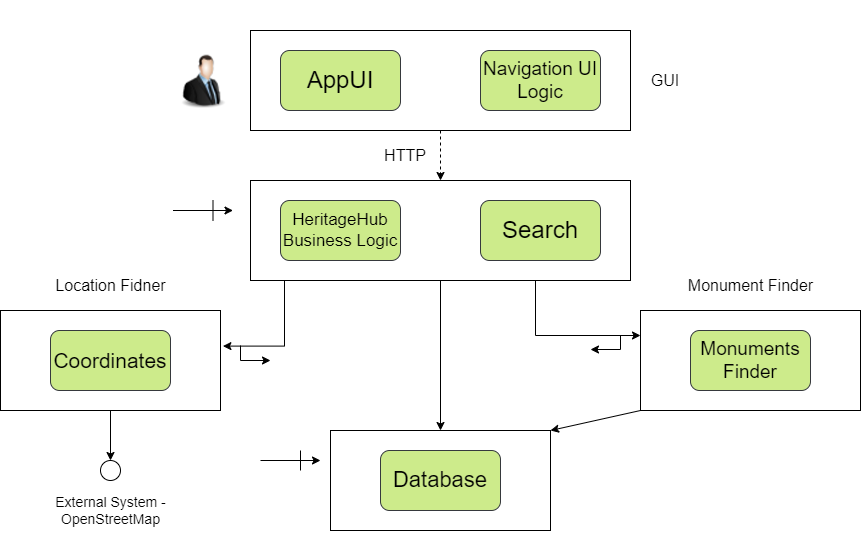

The diagram above was exported from draw.io. Its source (the exported page's mxGraphModel, read from the mxfile embedded in the PNG):
<mxGraphModel dx="1050" dy="621" grid="1" gridSize="10" guides="1" tooltips="1" connect="1" arrows="1" fold="1" page="1" pageScale="1.5" pageWidth="1169" pageHeight="826" background="none" math="0" shadow="0">
  <root>
    <mxCell id="0" style=";html=1;" />
    <mxCell id="1" style=";html=1;" parent="0" />
    <mxCell id="CMqVVwrGMXLjuO7fDSB0-14" style="rounded=0;orthogonalLoop=1;jettySize=auto;html=1;exitX=0;exitY=1;exitDx=0;exitDy=0;entryX=1;entryY=0;entryDx=0;entryDy=0;" parent="1" source="CMqVVwrGMXLjuO7fDSB0-12" target="CMqVVwrGMXLjuO7fDSB0-10" edge="1">
      <mxGeometry relative="1" as="geometry" />
    </mxCell>
    <mxCell id="CMqVVwrGMXLjuO7fDSB0-12" value="" style="rounded=0;whiteSpace=wrap;html=1;" parent="1" vertex="1">
      <mxGeometry x="930" y="610" width="220" height="100" as="geometry" />
    </mxCell>
    <mxCell id="CMqVVwrGMXLjuO7fDSB0-25" value="" style="edgeStyle=orthogonalEdgeStyle;rounded=0;orthogonalLoop=1;jettySize=auto;html=1;" parent="1" source="CMqVVwrGMXLjuO7fDSB0-11" target="CMqVVwrGMXLjuO7fDSB0-24" edge="1">
      <mxGeometry relative="1" as="geometry" />
    </mxCell>
    <mxCell id="CMqVVwrGMXLjuO7fDSB0-11" value="" style="rounded=0;whiteSpace=wrap;html=1;" parent="1" vertex="1">
      <mxGeometry x="290" y="610" width="220" height="100" as="geometry" />
    </mxCell>
    <mxCell id="CMqVVwrGMXLjuO7fDSB0-10" value="" style="rounded=0;whiteSpace=wrap;html=1;" parent="1" vertex="1">
      <mxGeometry x="620" y="730" width="220" height="100" as="geometry" />
    </mxCell>
    <mxCell id="CMqVVwrGMXLjuO7fDSB0-13" style="edgeStyle=orthogonalEdgeStyle;rounded=0;orthogonalLoop=1;jettySize=auto;html=1;exitX=0.5;exitY=1;exitDx=0;exitDy=0;entryX=0.5;entryY=0;entryDx=0;entryDy=0;" parent="1" source="CMqVVwrGMXLjuO7fDSB0-9" target="CMqVVwrGMXLjuO7fDSB0-10" edge="1">
      <mxGeometry relative="1" as="geometry" />
    </mxCell>
    <mxCell id="CMqVVwrGMXLjuO7fDSB0-16" style="edgeStyle=elbowEdgeStyle;rounded=0;orthogonalLoop=1;jettySize=auto;html=1;exitX=0.25;exitY=1;exitDx=0;exitDy=0;entryX=1.011;entryY=0.356;entryDx=0;entryDy=0;entryPerimeter=0;" parent="1" source="CMqVVwrGMXLjuO7fDSB0-9" target="CMqVVwrGMXLjuO7fDSB0-11" edge="1">
      <mxGeometry relative="1" as="geometry" />
    </mxCell>
    <mxCell id="CMqVVwrGMXLjuO7fDSB0-19" style="edgeStyle=orthogonalEdgeStyle;rounded=0;orthogonalLoop=1;jettySize=auto;html=1;exitX=0.75;exitY=1;exitDx=0;exitDy=0;entryX=0;entryY=0.25;entryDx=0;entryDy=0;" parent="1" source="CMqVVwrGMXLjuO7fDSB0-9" target="CMqVVwrGMXLjuO7fDSB0-12" edge="1">
      <mxGeometry relative="1" as="geometry" />
    </mxCell>
    <mxCell id="CMqVVwrGMXLjuO7fDSB0-9" value="" style="rounded=0;whiteSpace=wrap;html=1;" parent="1" vertex="1">
      <mxGeometry x="540" y="480" width="380" height="100" as="geometry" />
    </mxCell>
    <mxCell id="CMqVVwrGMXLjuO7fDSB0-15" style="edgeStyle=orthogonalEdgeStyle;rounded=0;orthogonalLoop=1;jettySize=auto;html=1;exitX=0.5;exitY=1;exitDx=0;exitDy=0;entryX=0.5;entryY=0;entryDx=0;entryDy=0;dashed=1;" parent="1" source="CMqVVwrGMXLjuO7fDSB0-8" target="CMqVVwrGMXLjuO7fDSB0-9" edge="1">
      <mxGeometry relative="1" as="geometry" />
    </mxCell>
    <mxCell id="CMqVVwrGMXLjuO7fDSB0-8" value="" style="rounded=0;whiteSpace=wrap;html=1;" parent="1" vertex="1">
      <mxGeometry x="540" y="330" width="380" height="100" as="geometry" />
    </mxCell>
    <mxCell id="CMqVVwrGMXLjuO7fDSB0-1" value="&lt;font style=&quot;font-size: 24px;&quot;&gt;AppUI&lt;/font&gt;" style="rounded=1;whiteSpace=wrap;html=1;fillColor=#cdeb8b;strokeColor=#36393d;" parent="1" vertex="1">
      <mxGeometry x="570" y="350" width="120" height="60" as="geometry" />
    </mxCell>
    <mxCell id="CMqVVwrGMXLjuO7fDSB0-2" value="&lt;font style=&quot;font-size: 19px;&quot;&gt;Navigation UI Logic&lt;/font&gt;" style="rounded=1;whiteSpace=wrap;html=1;fillColor=#cdeb8b;strokeColor=#36393d;" parent="1" vertex="1">
      <mxGeometry x="770" y="350" width="120" height="60" as="geometry" />
    </mxCell>
    <mxCell id="CMqVVwrGMXLjuO7fDSB0-3" value="&lt;font style=&quot;font-size: 17px;&quot;&gt;HeritageHub Business Logic&lt;/font&gt;" style="rounded=1;whiteSpace=wrap;html=1;fillColor=#cdeb8b;strokeColor=#36393d;" parent="1" vertex="1">
      <mxGeometry x="570" y="500" width="120" height="60" as="geometry" />
    </mxCell>
    <mxCell id="CMqVVwrGMXLjuO7fDSB0-4" value="&lt;font style=&quot;font-size: 24px;&quot;&gt;Search&lt;/font&gt;" style="rounded=1;whiteSpace=wrap;html=1;fillColor=#cdeb8b;strokeColor=#36393d;" parent="1" vertex="1">
      <mxGeometry x="770" y="500" width="120" height="60" as="geometry" />
    </mxCell>
    <mxCell id="CMqVVwrGMXLjuO7fDSB0-5" value="&lt;font style=&quot;font-size: 22px;&quot;&gt;Database&lt;/font&gt;" style="rounded=1;whiteSpace=wrap;html=1;fillColor=#cdeb8b;strokeColor=#36393d;" parent="1" vertex="1">
      <mxGeometry x="670" y="750" width="120" height="60" as="geometry" />
    </mxCell>
    <mxCell id="CMqVVwrGMXLjuO7fDSB0-6" value="&lt;font style=&quot;font-size: 19px;&quot;&gt;Monuments Finder&lt;/font&gt;" style="rounded=1;whiteSpace=wrap;html=1;fillColor=#cdeb8b;strokeColor=#36393d;" parent="1" vertex="1">
      <mxGeometry x="980" y="630" width="120" height="60" as="geometry" />
    </mxCell>
    <mxCell id="CMqVVwrGMXLjuO7fDSB0-7" value="&lt;font style=&quot;font-size: 21px;&quot;&gt;Coordinates&lt;/font&gt;" style="rounded=1;whiteSpace=wrap;html=1;fillColor=#cdeb8b;strokeColor=#36393d;" parent="1" vertex="1">
      <mxGeometry x="340" y="630" width="120" height="60" as="geometry" />
    </mxCell>
    <mxCell id="CMqVVwrGMXLjuO7fDSB0-18" value="" style="endArrow=classic;html=1;rounded=0;" parent="1" edge="1">
      <mxGeometry width="50" height="50" relative="1" as="geometry">
        <mxPoint x="530" y="645" as="sourcePoint" />
        <mxPoint x="560" y="660" as="targetPoint" />
        <Array as="points">
          <mxPoint x="530" y="660" />
        </Array>
      </mxGeometry>
    </mxCell>
    <mxCell id="CMqVVwrGMXLjuO7fDSB0-23" value="" style="endArrow=classic;html=1;rounded=0;" parent="1" edge="1">
      <mxGeometry width="50" height="50" relative="1" as="geometry">
        <mxPoint x="910" y="635" as="sourcePoint" />
        <mxPoint x="880" y="649" as="targetPoint" />
        <Array as="points">
          <mxPoint x="910" y="649" />
        </Array>
      </mxGeometry>
    </mxCell>
    <mxCell id="CMqVVwrGMXLjuO7fDSB0-24" value="" style="ellipse;whiteSpace=wrap;html=1;aspect=fixed;" parent="1" vertex="1">
      <mxGeometry x="390" y="760" width="20" height="20" as="geometry" />
    </mxCell>
    <mxCell id="CMqVVwrGMXLjuO7fDSB0-26" value="&lt;font style=&quot;font-size: 14px;&quot;&gt;External System - OpenStreetMap&lt;/font&gt;" style="text;html=1;strokeColor=none;fillColor=none;align=center;verticalAlign=middle;whiteSpace=wrap;rounded=0;" parent="1" vertex="1">
      <mxGeometry x="342.5" y="780" width="115" height="60" as="geometry" />
    </mxCell>
    <mxCell id="CMqVVwrGMXLjuO7fDSB0-27" value="&lt;font style=&quot;font-size: 16px;&quot;&gt;Location Fidner&lt;/font&gt;" style="text;html=1;strokeColor=none;fillColor=none;align=center;verticalAlign=middle;whiteSpace=wrap;rounded=0;" parent="1" vertex="1">
      <mxGeometry x="337.5" y="570" width="125" height="30" as="geometry" />
    </mxCell>
    <mxCell id="CMqVVwrGMXLjuO7fDSB0-28" value="&lt;font style=&quot;font-size: 16px;&quot;&gt;Monument Finder&lt;/font&gt;" style="text;html=1;strokeColor=none;fillColor=none;align=center;verticalAlign=middle;whiteSpace=wrap;rounded=0;" parent="1" vertex="1">
      <mxGeometry x="973.75" y="570" width="132.5" height="30" as="geometry" />
    </mxCell>
    <mxCell id="CMqVVwrGMXLjuO7fDSB0-29" value="&lt;font style=&quot;font-size: 16px;&quot;&gt;HTTP&lt;/font&gt;" style="text;html=1;strokeColor=none;fillColor=none;align=center;verticalAlign=middle;whiteSpace=wrap;rounded=0;" parent="1" vertex="1">
      <mxGeometry x="660" y="440" width="70" height="30" as="geometry" />
    </mxCell>
    <mxCell id="CMqVVwrGMXLjuO7fDSB0-31" value="&lt;span style=&quot;font-size: 16px;&quot;&gt;GUI&lt;/span&gt;" style="text;html=1;strokeColor=none;fillColor=none;align=center;verticalAlign=middle;whiteSpace=wrap;rounded=0;" parent="1" vertex="1">
      <mxGeometry x="920" y="365" width="70" height="30" as="geometry" />
    </mxCell>
    <mxCell id="CMqVVwrGMXLjuO7fDSB0-34" value="" style="group" parent="1" vertex="1" connectable="0">
      <mxGeometry x="462.5" y="500" width="60" height="20" as="geometry" />
    </mxCell>
    <mxCell id="CMqVVwrGMXLjuO7fDSB0-32" value="" style="endArrow=classic;html=1;rounded=0;" parent="CMqVVwrGMXLjuO7fDSB0-34" edge="1">
      <mxGeometry width="50" height="50" relative="1" as="geometry">
        <mxPoint y="10" as="sourcePoint" />
        <mxPoint x="60" y="10" as="targetPoint" />
      </mxGeometry>
    </mxCell>
    <mxCell id="CMqVVwrGMXLjuO7fDSB0-33" value="" style="endArrow=none;html=1;rounded=0;" parent="CMqVVwrGMXLjuO7fDSB0-34" edge="1">
      <mxGeometry width="50" height="50" relative="1" as="geometry">
        <mxPoint x="40" y="20" as="sourcePoint" />
        <mxPoint x="40" as="targetPoint" />
      </mxGeometry>
    </mxCell>
    <mxCell id="CMqVVwrGMXLjuO7fDSB0-35" value="" style="group" parent="1" vertex="1" connectable="0">
      <mxGeometry x="550" y="750" width="60" height="20" as="geometry" />
    </mxCell>
    <mxCell id="CMqVVwrGMXLjuO7fDSB0-36" value="" style="endArrow=classic;html=1;rounded=0;" parent="CMqVVwrGMXLjuO7fDSB0-35" edge="1">
      <mxGeometry width="50" height="50" relative="1" as="geometry">
        <mxPoint y="10" as="sourcePoint" />
        <mxPoint x="60" y="10" as="targetPoint" />
      </mxGeometry>
    </mxCell>
    <mxCell id="CMqVVwrGMXLjuO7fDSB0-37" value="" style="endArrow=none;html=1;rounded=0;" parent="CMqVVwrGMXLjuO7fDSB0-35" edge="1">
      <mxGeometry width="50" height="50" relative="1" as="geometry">
        <mxPoint x="40" y="20" as="sourcePoint" />
        <mxPoint x="40" as="targetPoint" />
      </mxGeometry>
    </mxCell>
    <mxCell id="CMqVVwrGMXLjuO7fDSB0-38" value="" style="shape=image;verticalLabelPosition=bottom;labelBackgroundColor=default;verticalAlign=top;aspect=fixed;imageAspect=0;image=data:image/png,(base64 omitted: 11624 chars);" parent="1" vertex="1">
      <mxGeometry x="464.79" y="350" width="57.71" height="60" as="geometry" />
    </mxCell>
    <mxCell id="CMqVVwrGMXLjuO7fDSB0-39" value="&amp;nbsp;" style="text;html=1;strokeColor=none;fillColor=none;align=center;verticalAlign=middle;whiteSpace=wrap;rounded=0;" parent="1" vertex="1">
      <mxGeometry x="690" y="300" width="60" height="30" as="geometry" />
    </mxCell>
  </root>
</mxGraphModel>